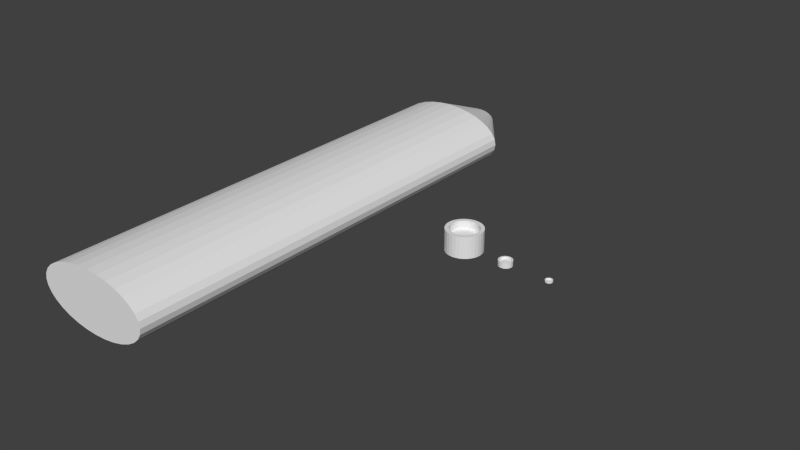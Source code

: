 # Source: planetary_shuttle.blend  (saved by Blender 2.73.0; exported with 4.5.12 LTS)
import bpy
from mathutils import Matrix  # noqa: F401  (used for matrix-valued properties, if any)

bpy.ops.wm.read_factory_settings(use_empty=True)
scene = bpy.context.scene
scene.name = 'Scene'

# ---- collections
col_collection_1 = bpy.data.collections.new('Collection 1'); scene.collection.children.link(col_collection_1)

# ---- world
world_world = bpy.data.worlds.new('World'); scene.world = world_world
world_world.color = (0.05088, 0.05088, 0.05088)
world_world.use_sun_shadow = False
world_world.sun_shadow_jitter_overblur = 0.0
world_world.cycles.sampling_method = 'MANUAL'
world_world.cycles.sample_map_resolution = 256

# ---- meshes
me_cylinder_002 = bpy.data.meshes.new('Cylinder.002')
me_cylinder_002.from_pydata([(0.0, 0.375, 4.47e-08), (0.0, 0.375, 0.3), (0.07316, 0.3678, 4.47e-08), (0.07316, 0.3678, 0.3), (0.1435, 0.3465, 4.47e-08), (0.1435, 0.3465, 0.3), (0.2083, 0.3118, 4.47e-08), (0.2083, 0.3118, 0.3), (0.2652, 0.2652, 4.47e-08), (0.2652, 0.2652, 0.3), (0.3118, 0.2083, 4.47e-08), (0.3118, 0.2083, 0.3), (0.3465, 0.1435, 4.47e-08), (0.3465, 0.1435, 0.3), (0.3678, 0.07316, 4.47e-08), (0.3678, 0.07316, 0.3), (0.375, -7.856e-08, 4.47e-08), (0.375, -7.856e-08, 0.3), (0.3678, -0.07316, 4.47e-08), (0.3678, -0.07316, 0.3), (0.3465, -0.1435, 4.47e-08), (0.3465, -0.1435, 0.3), (0.3118, -0.2083, 4.47e-08), (0.3118, -0.2083, 0.3), (0.2652, -0.2652, 4.47e-08), (0.2652, -0.2652, 0.3), (0.2083, -0.3118, 4.47e-08), (0.2083, -0.3118, 0.3), (0.1435, -0.3465, 4.47e-08), (0.1435, -0.3465, 0.3), (0.07316, -0.3678, 4.47e-08), (0.07316, -0.3678, 0.3), (-1.222e-07, -0.375, 4.47e-08), (-1.222e-07, -0.375, 0.3), (-0.07316, -0.3678, 4.47e-08), (-0.07316, -0.3678, 0.3), (-0.1435, -0.3465, 4.47e-08), (-0.1435, -0.3465, 0.3), (-0.2083, -0.3118, 4.47e-08), (-0.2083, -0.3118, 0.3), (-0.2652, -0.2652, 4.47e-08), (-0.2652, -0.2652, 0.3), (-0.3118, -0.2083, 4.47e-08), (-0.3118, -0.2083, 0.3), (-0.3465, -0.1435, 4.47e-08), (-0.3465, -0.1435, 0.3), (-0.3678, -0.07316, 4.47e-08), (-0.3678, -0.07316, 0.3), (-0.375, 2.552e-07, 4.47e-08), (-0.375, 2.552e-07, 0.3), (-0.3678, 0.07316, 4.47e-08), (-0.3678, 0.07316, 0.3), (-0.3465, 0.1435, 4.47e-08), (-0.3465, 0.1435, 0.3), (-0.3118, 0.2083, 4.47e-08), (-0.3118, 0.2083, 0.3), (-0.2652, 0.2652, 4.47e-08), (-0.2652, 0.2652, 0.3), (-0.2083, 0.3118, 4.47e-08), (-0.2083, 0.3118, 0.3), (-0.1435, 0.3465, 4.47e-08), (-0.1435, 0.3465, 0.3), (-0.07316, 0.3678, 4.47e-08), (-0.07316, 0.3678, 0.3), (9.437e-09, 0.2955, 0.3), (0.05765, 0.2898, 0.3), (0.1131, 0.273, 0.3), (0.1642, 0.2457, 0.3), (0.209, 0.209, 0.3), (0.2457, 0.1642, 0.3), (0.273, 0.1131, 0.3), (0.2898, 0.05765, 0.3), (0.2955, -6.191e-08, 0.3), (0.2898, -0.05765, 0.3), (0.273, -0.1131, 0.3), (0.2457, -0.1642, 0.3), (0.209, -0.209, 0.3), (0.1642, -0.2457, 0.3), (0.1131, -0.273, 0.3), (0.05765, -0.2898, 0.3), (-8.686e-08, -0.2955, 0.3), (-0.05765, -0.2898, 0.3), (-0.1131, -0.273, 0.3), (-0.1642, -0.2457, 0.3), (-0.209, -0.209, 0.3), (-0.2457, -0.1642, 0.3), (-0.273, -0.1131, 0.3), (-0.2898, -0.05765, 0.3), (-0.2955, 2.011e-07, 0.3), (-0.2898, 0.05765, 0.3), (-0.273, 0.1131, 0.3), (-0.2457, 0.1642, 0.3), (-0.209, 0.209, 0.3), (-0.1642, 0.2457, 0.3), (-0.1131, 0.273, 0.3), (-0.05765, 0.2898, 0.3), (9.437e-09, 0.2955, 0.1826), (0.05765, 0.2898, 0.1826), (0.1131, 0.273, 0.1826), (0.1642, 0.2457, 0.1826), (0.209, 0.209, 0.1826), (0.2457, 0.1642, 0.1826), (0.273, 0.1131, 0.1826), (0.2898, 0.05765, 0.1826), (0.2955, -6.191e-08, 0.1826), (0.2898, -0.05765, 0.1826), (0.273, -0.1131, 0.1826), (0.2457, -0.1642, 0.1826), (0.209, -0.209, 0.1826), (0.1642, -0.2457, 0.1826), (0.1131, -0.273, 0.1826), (0.05765, -0.2898, 0.1826), (-8.686e-08, -0.2955, 0.1826), (-0.05765, -0.2898, 0.1826), (-0.1131, -0.273, 0.1826), (-0.1642, -0.2457, 0.1826), (-0.209, -0.209, 0.1826), (-0.2457, -0.1642, 0.1826), (-0.273, -0.1131, 0.1826), (-0.2898, -0.05765, 0.1826), (-0.2955, 2.011e-07, 0.1826), (-0.2898, 0.05765, 0.1826), (-0.273, 0.1131, 0.1826), (-0.2457, 0.1642, 0.1826), (-0.209, 0.209, 0.1826), (-0.1642, 0.2457, 0.1826), (-0.1131, 0.273, 0.1826), (-0.05765, 0.2898, 0.1826)], [], [(0, 1, 3, 2), (2, 3, 5, 4), (4, 5, 7, 6), (6, 7, 9, 8), (8, 9, 11, 10), (10, 11, 13, 12), (12, 13, 15, 14), (14, 15, 17, 16), (16, 17, 19, 18), (18, 19, 21, 20), (20, 21, 23, 22), (22, 23, 25, 24), (24, 25, 27, 26), (26, 27, 29, 28), (28, 29, 31, 30), (30, 31, 33, 32), (32, 33, 35, 34), (34, 35, 37, 36), (36, 37, 39, 38), (38, 39, 41, 40), (40, 41, 43, 42), (42, 43, 45, 44), (44, 45, 47, 46), (46, 47, 49, 48), (48, 49, 51, 50), (50, 51, 53, 52), (52, 53, 55, 54), (54, 55, 57, 56), (56, 57, 59, 58), (58, 59, 61, 60), (45, 43, 85, 86), (62, 63, 1, 0), (60, 61, 63, 62), (0, 2, 4, 6, 8, 10, 12, 14, 16, 18, 20, 22, 24, 26, 28, 30, 32, 34, 36, 38, 40, 42, 44, 46, 48, 50, 52, 54, 56, 58, 60, 62), (23, 21, 74, 75), (51, 49, 88, 89), (7, 5, 66, 67), (29, 27, 77, 78), (57, 55, 91, 92), (35, 33, 80, 81), (13, 11, 69, 70), (63, 61, 94, 95), (41, 39, 83, 84), (19, 17, 72, 73), (47, 45, 86, 87), (25, 23, 75, 76), (53, 51, 89, 90), (9, 7, 67, 68), (31, 29, 78, 79), (59, 57, 92, 93), (37, 35, 81, 82), (15, 13, 70, 71), (1, 63, 95, 64), (43, 41, 84, 85), (21, 19, 73, 74), (49, 47, 87, 88), (5, 3, 65, 66), (27, 25, 76, 77), (55, 53, 90, 91), (11, 9, 68, 69), (33, 31, 79, 80), (61, 59, 93, 94), (39, 37, 82, 83), (3, 1, 64, 65), (17, 15, 71, 72), (89, 88, 120, 121), (67, 66, 98, 99), (78, 77, 109, 110), (87, 86, 118, 119), (65, 64, 96, 97), (76, 75, 107, 108), (64, 95, 127, 96), (85, 84, 116, 117), (74, 73, 105, 106), (94, 93, 125, 126), (83, 82, 114, 115), (72, 71, 103, 104), (92, 91, 123, 124), (81, 80, 112, 113), (70, 69, 101, 102), (90, 89, 121, 122), (68, 67, 99, 100), (79, 78, 110, 111), (88, 87, 119, 120), (66, 65, 97, 98), (77, 76, 108, 109), (86, 85, 117, 118), (75, 74, 106, 107), (95, 94, 126, 127), (84, 83, 115, 116), (73, 72, 104, 105), (93, 92, 124, 125), (82, 81, 113, 114), (71, 70, 102, 103), (91, 90, 122, 123), (69, 68, 100, 101), (80, 79, 111, 112), (97, 96, 127, 126, 125, 124, 123, 122, 121, 120, 119, 118, 117, 116, 115, 114, 113, 112, 111, 110, 109, 108, 107, 106, 105, 104, 103, 102, 101, 100, 99, 98)])
me_cylinder_002.use_remesh_preserve_volume = False
me_cylinder_002.use_remesh_preserve_attributes = False
me_cylinder_002.use_mirror_vertex_groups = False
me_cylinder_002.update()
me_cylinder_001 = bpy.data.meshes.new('Cylinder.001')
me_cylinder_001.from_pydata([(0.0, 0.2, 1.49e-08), (0.0, 0.2, 0.1), (0.03902, 0.1962, 1.49e-08), (0.03902, 0.1962, 0.1), (0.07654, 0.1848, 1.49e-08), (0.07654, 0.1848, 0.1), (0.1111, 0.1663, 1.49e-08), (0.1111, 0.1663, 0.1), (0.1414, 0.1414, 1.49e-08), (0.1414, 0.1414, 0.1), (0.1663, 0.1111, 1.49e-08), (0.1663, 0.1111, 0.1), (0.1848, 0.07654, 1.49e-08), (0.1848, 0.07654, 0.1), (0.1962, 0.03902, 1.49e-08), (0.1962, 0.03902, 0.1), (0.2, -4.19e-08, 1.49e-08), (0.2, -4.19e-08, 0.1), (0.1962, -0.03902, 1.49e-08), (0.1962, -0.03902, 0.1), (0.1848, -0.07654, 1.49e-08), (0.1848, -0.07654, 0.1), (0.1663, -0.1111, 1.49e-08), (0.1663, -0.1111, 0.1), (0.1414, -0.1414, 1.49e-08), (0.1414, -0.1414, 0.1), (0.1111, -0.1663, 1.49e-08), (0.1111, -0.1663, 0.1), (0.07654, -0.1848, 1.49e-08), (0.07654, -0.1848, 0.1), (0.03902, -0.1962, 1.49e-08), (0.03902, -0.1962, 0.1), (-6.517e-08, -0.2, 1.49e-08), (-6.517e-08, -0.2, 0.1), (-0.03902, -0.1962, 1.49e-08), (-0.03902, -0.1962, 0.1), (-0.07654, -0.1848, 1.49e-08), (-0.07654, -0.1848, 0.1), (-0.1111, -0.1663, 1.49e-08), (-0.1111, -0.1663, 0.1), (-0.1414, -0.1414, 1.49e-08), (-0.1414, -0.1414, 0.1), (-0.1663, -0.1111, 1.49e-08), (-0.1663, -0.1111, 0.1), (-0.1848, -0.07654, 1.49e-08), (-0.1848, -0.07654, 0.1), (-0.1962, -0.03902, 1.49e-08), (-0.1962, -0.03902, 0.1), (-0.2, 1.361e-07, 1.49e-08), (-0.2, 1.361e-07, 0.1), (-0.1962, 0.03902, 1.49e-08), (-0.1962, 0.03902, 0.1), (-0.1848, 0.07654, 1.49e-08), (-0.1848, 0.07654, 0.1), (-0.1663, 0.1111, 1.49e-08), (-0.1663, 0.1111, 0.1), (-0.1414, 0.1414, 1.49e-08), (-0.1414, 0.1414, 0.1), (-0.1111, 0.1663, 1.49e-08), (-0.1111, 0.1663, 0.1), (-0.07654, 0.1848, 1.49e-08), (-0.07654, 0.1848, 0.1), (-0.03902, 0.1962, 1.49e-08), (-0.03902, 0.1962, 0.1), (5.033e-09, 0.1576, 0.1), (0.03075, 0.1546, 0.1), (0.06032, 0.1456, 0.1), (0.08757, 0.1311, 0.1), (0.1115, 0.1115, 0.1), (0.1311, 0.08757, 0.1), (0.1456, 0.06032, 0.1), (0.1546, 0.03075, 0.1), (0.1576, -3.302e-08, 0.1), (0.1546, -0.03075, 0.1), (0.1456, -0.06032, 0.1), (0.1311, -0.08757, 0.1), (0.1115, -0.1115, 0.1), (0.08757, -0.1311, 0.1), (0.06032, -0.1456, 0.1), (0.03075, -0.1546, 0.1), (-4.632e-08, -0.1576, 0.1), (-0.03075, -0.1546, 0.1), (-0.06032, -0.1456, 0.1), (-0.08757, -0.1311, 0.1), (-0.1115, -0.1115, 0.1), (-0.1311, -0.08757, 0.1), (-0.1456, -0.06032, 0.1), (-0.1546, -0.03075, 0.1), (-0.1576, 1.073e-07, 0.1), (-0.1546, 0.03075, 0.1), (-0.1456, 0.06032, 0.1), (-0.1311, 0.08757, 0.1), (-0.1115, 0.1115, 0.1), (-0.08757, 0.1311, 0.1), (-0.06032, 0.1456, 0.1), (-0.03075, 0.1546, 0.1), (5.033e-09, 0.1576, 0.02652), (0.03075, 0.1546, 0.02652), (0.06032, 0.1456, 0.02652), (0.08757, 0.1311, 0.02652), (0.1115, 0.1115, 0.02652), (0.1311, 0.08757, 0.02652), (0.1456, 0.06032, 0.02652), (0.1546, 0.03075, 0.02652), (0.1576, -3.302e-08, 0.02652), (0.1546, -0.03075, 0.02652), (0.1456, -0.06032, 0.02652), (0.1311, -0.08757, 0.02652), (0.1115, -0.1115, 0.02652), (0.08757, -0.1311, 0.02652), (0.06032, -0.1456, 0.02652), (0.03075, -0.1546, 0.02652), (-4.632e-08, -0.1576, 0.02652), (-0.03075, -0.1546, 0.02652), (-0.06032, -0.1456, 0.02652), (-0.08757, -0.1311, 0.02652), (-0.1115, -0.1115, 0.02652), (-0.1311, -0.08757, 0.02652), (-0.1456, -0.06032, 0.02652), (-0.1546, -0.03075, 0.02652), (-0.1576, 1.073e-07, 0.02652), (-0.1546, 0.03075, 0.02652), (-0.1456, 0.06032, 0.02652), (-0.1311, 0.08757, 0.02652), (-0.1115, 0.1115, 0.02652), (-0.08757, 0.1311, 0.02652), (-0.06032, 0.1456, 0.02652), (-0.03075, 0.1546, 0.02652)], [], [(0, 1, 3, 2), (2, 3, 5, 4), (4, 5, 7, 6), (6, 7, 9, 8), (8, 9, 11, 10), (10, 11, 13, 12), (12, 13, 15, 14), (14, 15, 17, 16), (16, 17, 19, 18), (18, 19, 21, 20), (20, 21, 23, 22), (22, 23, 25, 24), (24, 25, 27, 26), (26, 27, 29, 28), (28, 29, 31, 30), (30, 31, 33, 32), (32, 33, 35, 34), (34, 35, 37, 36), (36, 37, 39, 38), (38, 39, 41, 40), (40, 41, 43, 42), (42, 43, 45, 44), (44, 45, 47, 46), (46, 47, 49, 48), (48, 49, 51, 50), (50, 51, 53, 52), (52, 53, 55, 54), (54, 55, 57, 56), (56, 57, 59, 58), (58, 59, 61, 60), (45, 43, 85, 86), (62, 63, 1, 0), (60, 61, 63, 62), (0, 2, 4, 6, 8, 10, 12, 14, 16, 18, 20, 22, 24, 26, 28, 30, 32, 34, 36, 38, 40, 42, 44, 46, 48, 50, 52, 54, 56, 58, 60, 62), (23, 21, 74, 75), (51, 49, 88, 89), (7, 5, 66, 67), (29, 27, 77, 78), (57, 55, 91, 92), (35, 33, 80, 81), (13, 11, 69, 70), (63, 61, 94, 95), (41, 39, 83, 84), (19, 17, 72, 73), (47, 45, 86, 87), (25, 23, 75, 76), (53, 51, 89, 90), (9, 7, 67, 68), (31, 29, 78, 79), (59, 57, 92, 93), (37, 35, 81, 82), (15, 13, 70, 71), (1, 63, 95, 64), (43, 41, 84, 85), (21, 19, 73, 74), (49, 47, 87, 88), (5, 3, 65, 66), (27, 25, 76, 77), (55, 53, 90, 91), (11, 9, 68, 69), (33, 31, 79, 80), (61, 59, 93, 94), (39, 37, 82, 83), (3, 1, 64, 65), (17, 15, 71, 72), (89, 88, 120, 121), (67, 66, 98, 99), (78, 77, 109, 110), (87, 86, 118, 119), (65, 64, 96, 97), (76, 75, 107, 108), (64, 95, 127, 96), (85, 84, 116, 117), (74, 73, 105, 106), (94, 93, 125, 126), (83, 82, 114, 115), (72, 71, 103, 104), (92, 91, 123, 124), (81, 80, 112, 113), (70, 69, 101, 102), (90, 89, 121, 122), (68, 67, 99, 100), (79, 78, 110, 111), (88, 87, 119, 120), (66, 65, 97, 98), (77, 76, 108, 109), (86, 85, 117, 118), (75, 74, 106, 107), (95, 94, 126, 127), (84, 83, 115, 116), (73, 72, 104, 105), (93, 92, 124, 125), (82, 81, 113, 114), (71, 70, 102, 103), (91, 90, 122, 123), (69, 68, 100, 101), (80, 79, 111, 112), (97, 96, 127, 126, 125, 124, 123, 122, 121, 120, 119, 118, 117, 116, 115, 114, 113, 112, 111, 110, 109, 108, 107, 106, 105, 104, 103, 102, 101, 100, 99, 98)])
me_cylinder_001.use_remesh_preserve_volume = False
me_cylinder_001.use_remesh_preserve_attributes = False
me_cylinder_001.use_mirror_vertex_groups = False
me_cylinder_001.update()
me_cylinder = bpy.data.meshes.new('Cylinder')
me_cylinder.from_pydata([(0.0, 1.0, 1.788e-07), (0.0, 1.0, 1.2), (0.1951, 0.9808, 1.788e-07), (0.1951, 0.9808, 1.2), (0.3827, 0.9239, 1.788e-07), (0.3827, 0.9239, 1.2), (0.5556, 0.8315, 1.788e-07), (0.5556, 0.8315, 1.2), (0.7071, 0.7071, 1.788e-07), (0.7071, 0.7071, 1.2), (0.8315, 0.5556, 1.788e-07), (0.8315, 0.5556, 1.2), (0.9239, 0.3827, 1.788e-07), (0.9239, 0.3827, 1.2), (0.9808, 0.1951, 1.788e-07), (0.9808, 0.1951, 1.2), (1.0, -2.095e-07, 1.788e-07), (1.0, -2.095e-07, 1.2), (0.9808, -0.1951, 1.788e-07), (0.9808, -0.1951, 1.2), (0.9239, -0.3827, 1.788e-07), (0.9239, -0.3827, 1.2), (0.8315, -0.5556, 1.788e-07), (0.8315, -0.5556, 1.2), (0.7071, -0.7071, 1.788e-07), (0.7071, -0.7071, 1.2), (0.5556, -0.8315, 1.788e-07), (0.5556, -0.8315, 1.2), (0.3827, -0.9239, 1.788e-07), (0.3827, -0.9239, 1.2), (0.1951, -0.9808, 1.788e-07), (0.1951, -0.9808, 1.2), (-3.258e-07, -1.0, 1.788e-07), (-3.258e-07, -1.0, 1.2), (-0.1951, -0.9808, 1.788e-07), (-0.1951, -0.9808, 1.2), (-0.3827, -0.9239, 1.788e-07), (-0.3827, -0.9239, 1.2), (-0.5556, -0.8315, 1.788e-07), (-0.5556, -0.8315, 1.2), (-0.7071, -0.7071, 1.788e-07), (-0.7071, -0.7071, 1.2), (-0.8315, -0.5556, 1.788e-07), (-0.8315, -0.5556, 1.2), (-0.9239, -0.3827, 1.788e-07), (-0.9239, -0.3827, 1.2), (-0.9808, -0.1951, 1.788e-07), (-0.9808, -0.1951, 1.2), (-1.0, 6.806e-07, 1.788e-07), (-1.0, 6.806e-07, 1.2), (-0.9808, 0.1951, 1.788e-07), (-0.9808, 0.1951, 1.2), (-0.9239, 0.3827, 1.788e-07), (-0.9239, 0.3827, 1.2), (-0.8315, 0.5556, 1.788e-07), (-0.8315, 0.5556, 1.2), (-0.7071, 0.7071, 1.788e-07), (-0.7071, 0.7071, 1.2), (-0.5556, 0.8315, 1.788e-07), (-0.5556, 0.8315, 1.2), (-0.3827, 0.9239, 1.788e-07), (-0.3827, 0.9239, 1.2), (-0.1951, 0.9808, 1.788e-07), (-0.1951, 0.9808, 1.2), (2.516e-08, 0.7881, 1.2), (0.1537, 0.7729, 1.2), (0.3016, 0.7281, 1.2), (0.4378, 0.6553, 1.2), (0.5573, 0.5573, 1.2), (0.6553, 0.4378, 1.2), (0.7281, 0.3016, 1.2), (0.7729, 0.1537, 1.2), (0.7881, -1.651e-07, 1.2), (0.7729, -0.1537, 1.2), (0.7281, -0.3016, 1.2), (0.6553, -0.4378, 1.2), (0.5573, -0.5573, 1.2), (0.4378, -0.6553, 1.2), (0.3016, -0.7281, 1.2), (0.1537, -0.7729, 1.2), (-2.316e-07, -0.7881, 1.2), (-0.1537, -0.7729, 1.2), (-0.3016, -0.7281, 1.2), (-0.4378, -0.6553, 1.2), (-0.5573, -0.5573, 1.2), (-0.6553, -0.4378, 1.2), (-0.7281, -0.3016, 1.2), (-0.7729, -0.1537, 1.2), (-0.7881, 5.364e-07, 1.2), (-0.7729, 0.1537, 1.2), (-0.7281, 0.3016, 1.2), (-0.6553, 0.4378, 1.2), (-0.5573, 0.5573, 1.2), (-0.4378, 0.6553, 1.2), (-0.3016, 0.7281, 1.2), (-0.1537, 0.7729, 1.2), (2.516e-08, 0.7881, 0.7303), (0.1537, 0.7729, 0.7303), (0.3016, 0.7281, 0.7303), (0.4378, 0.6553, 0.7303), (0.5573, 0.5573, 0.7303), (0.6553, 0.4378, 0.7303), (0.7281, 0.3016, 0.7303), (0.7729, 0.1537, 0.7303), (0.7881, -1.651e-07, 0.7303), (0.7729, -0.1537, 0.7303), (0.7281, -0.3016, 0.7303), (0.6553, -0.4378, 0.7303), (0.5573, -0.5573, 0.7303), (0.4378, -0.6553, 0.7303), (0.3016, -0.7281, 0.7303), (0.1537, -0.7729, 0.7303), (-2.316e-07, -0.7881, 0.7303), (-0.1537, -0.7729, 0.7303), (-0.3016, -0.7281, 0.7303), (-0.4378, -0.6553, 0.7303), (-0.5573, -0.5573, 0.7303), (-0.6553, -0.4378, 0.7303), (-0.7281, -0.3016, 0.7303), (-0.7729, -0.1537, 0.7303), (-0.7881, 5.364e-07, 0.7303), (-0.7729, 0.1537, 0.7303), (-0.7281, 0.3016, 0.7303), (-0.6553, 0.4378, 0.7303), (-0.5573, 0.5573, 0.7303), (-0.4378, 0.6553, 0.7303), (-0.3016, 0.7281, 0.7303), (-0.1537, 0.7729, 0.7303)], [], [(0, 1, 3, 2), (2, 3, 5, 4), (4, 5, 7, 6), (6, 7, 9, 8), (8, 9, 11, 10), (10, 11, 13, 12), (12, 13, 15, 14), (14, 15, 17, 16), (16, 17, 19, 18), (18, 19, 21, 20), (20, 21, 23, 22), (22, 23, 25, 24), (24, 25, 27, 26), (26, 27, 29, 28), (28, 29, 31, 30), (30, 31, 33, 32), (32, 33, 35, 34), (34, 35, 37, 36), (36, 37, 39, 38), (38, 39, 41, 40), (40, 41, 43, 42), (42, 43, 45, 44), (44, 45, 47, 46), (46, 47, 49, 48), (48, 49, 51, 50), (50, 51, 53, 52), (52, 53, 55, 54), (54, 55, 57, 56), (56, 57, 59, 58), (58, 59, 61, 60), (45, 43, 85, 86), (62, 63, 1, 0), (60, 61, 63, 62), (0, 2, 4, 6, 8, 10, 12, 14, 16, 18, 20, 22, 24, 26, 28, 30, 32, 34, 36, 38, 40, 42, 44, 46, 48, 50, 52, 54, 56, 58, 60, 62), (23, 21, 74, 75), (51, 49, 88, 89), (7, 5, 66, 67), (29, 27, 77, 78), (57, 55, 91, 92), (35, 33, 80, 81), (13, 11, 69, 70), (63, 61, 94, 95), (41, 39, 83, 84), (19, 17, 72, 73), (47, 45, 86, 87), (25, 23, 75, 76), (53, 51, 89, 90), (9, 7, 67, 68), (31, 29, 78, 79), (59, 57, 92, 93), (37, 35, 81, 82), (15, 13, 70, 71), (1, 63, 95, 64), (43, 41, 84, 85), (21, 19, 73, 74), (49, 47, 87, 88), (5, 3, 65, 66), (27, 25, 76, 77), (55, 53, 90, 91), (11, 9, 68, 69), (33, 31, 79, 80), (61, 59, 93, 94), (39, 37, 82, 83), (3, 1, 64, 65), (17, 15, 71, 72), (89, 88, 120, 121), (67, 66, 98, 99), (78, 77, 109, 110), (87, 86, 118, 119), (65, 64, 96, 97), (76, 75, 107, 108), (64, 95, 127, 96), (85, 84, 116, 117), (74, 73, 105, 106), (94, 93, 125, 126), (83, 82, 114, 115), (72, 71, 103, 104), (92, 91, 123, 124), (81, 80, 112, 113), (70, 69, 101, 102), (90, 89, 121, 122), (68, 67, 99, 100), (79, 78, 110, 111), (88, 87, 119, 120), (66, 65, 97, 98), (77, 76, 108, 109), (86, 85, 117, 118), (75, 74, 106, 107), (95, 94, 126, 127), (84, 83, 115, 116), (73, 72, 104, 105), (93, 92, 124, 125), (82, 81, 113, 114), (71, 70, 102, 103), (91, 90, 122, 123), (69, 68, 100, 101), (80, 79, 111, 112), (97, 96, 127, 126, 125, 124, 123, 122, 121, 120, 119, 118, 117, 116, 115, 114, 113, 112, 111, 110, 109, 108, 107, 106, 105, 104, 103, 102, 101, 100, 99, 98)])
me_cylinder.use_remesh_preserve_volume = False
me_cylinder.use_remesh_preserve_attributes = False
me_cylinder.use_mirror_vertex_groups = False
me_cylinder.update()
me_planetary_shuttle = bpy.data.meshes.new('planetary_shuttle')
me_planetary_shuttle.from_pydata([(3.719e-15, -15.0, -1.75), (2.122e-07, 15.0, -0.5115), (0.6828, -15.0, -1.716), (0.1996, 15.0, -0.5017), (1.339, -15.0, -1.617), (0.3915, 15.0, -0.4726), (1.944, -15.0, -1.455), (0.5684, 15.0, -0.4253), (2.475, -15.0, -1.237), (0.7234, 15.0, -0.3617), (2.91, -15.0, -0.9722), (0.8507, 15.0, -0.2842), (3.234, -15.0, -0.6697), (0.9452, 15.0, -0.1958), (3.433, -15.0, -0.3414), (1.003, 15.0, -0.09979), (3.5, -15.0, -1.265e-06), (1.023, 15.0, 6.826e-07), (3.433, -15.0, 0.3414), (1.003, 15.0, 0.0998), (3.234, -15.0, 0.6697), (0.9452, 15.0, 0.1958), (2.91, -15.0, 0.9722), (0.8507, 15.0, 0.2842), (2.475, -15.0, 1.237), (0.7234, 15.0, 0.3617), (1.944, -15.0, 1.455), (0.5684, 15.0, 0.4253), (1.339, -15.0, 1.617), (0.3915, 15.0, 0.4726), (0.6828, -15.0, 1.716), (0.1996, 15.0, 0.5017), (-1.14e-06, -15.0, 1.75), (-1.211e-07, 15.0, 0.5115), (-0.6828, -15.0, 1.716), (-0.1996, 15.0, 0.5017), (-1.339, -15.0, 1.617), (-0.3915, 15.0, 0.4726), (-1.944, -15.0, 1.455), (-0.5684, 15.0, 0.4253), (-2.475, -15.0, 1.237), (-0.7234, 15.0, 0.3617), (-2.91, -15.0, 0.9722), (-0.8507, 15.0, 0.2842), (-3.234, -15.0, 0.6697), (-0.9452, 15.0, 0.1958), (-3.433, -15.0, 0.3414), (-1.003, 15.0, 0.0998), (-3.5, -15.0, -2.822e-06), (-1.023, 15.0, 2.273e-07), (-3.433, -15.0, -0.3414), (-1.003, 15.0, -0.0998), (-3.234, -15.0, -0.6697), (-0.9452, 15.0, -0.1958), (-2.91, -15.0, -0.9723), (-0.8507, 15.0, -0.2842), (-2.475, -15.0, -1.237), (-0.7234, 15.0, -0.3617), (-1.944, -15.0, -1.455), (-0.5684, 15.0, -0.4253), (-1.339, -15.0, -1.617), (-0.3915, 15.0, -0.4726), (-0.6828, -15.0, -1.716), (-0.1996, 15.0, -0.5017), (-2.237e-15, 11.82, -1.75), (0.6828, 11.82, -1.716), (1.339, 11.82, -1.617), (1.944, 11.82, -1.455), (2.475, 11.82, -1.237), (2.91, 11.82, -0.9722), (3.234, 11.82, -0.6697), (3.433, 11.82, -0.3414), (3.5, 11.82, 7.606e-07), (3.433, 11.82, 0.3414), (3.234, 11.82, 0.6697), (2.91, 11.82, 0.9722), (2.475, 11.82, 1.237), (1.944, 11.82, 1.455), (1.339, 11.82, 1.617), (0.6828, 11.82, 1.716), (-1.14e-06, 11.82, 1.75), (-0.6828, 11.82, 1.716), (-1.339, 11.82, 1.617), (-1.944, 11.82, 1.455), (-2.475, 11.82, 1.237), (-2.91, 11.82, 0.9722), (-3.234, 11.82, 0.6697), (-3.433, 11.82, 0.3414), (-3.5, 11.82, -7.971e-07), (-3.433, 11.82, -0.3414), (-3.234, 11.82, -0.6697), (-2.91, 11.82, -0.9722), (-2.475, 11.82, -1.237), (-1.944, 11.82, -1.455), (-1.339, 11.82, -1.617), (-0.6828, 11.82, -1.716)], [], [(64, 1, 3, 65), (65, 3, 5, 66), (66, 5, 7, 67), (67, 7, 9, 68), (68, 9, 11, 69), (69, 11, 13, 70), (70, 13, 15, 71), (71, 15, 17, 72), (72, 17, 19, 73), (73, 19, 21, 74), (74, 21, 23, 75), (75, 23, 25, 76), (76, 25, 27, 77), (77, 27, 29, 78), (78, 29, 31, 79), (79, 31, 33, 80), (80, 33, 35, 81), (81, 35, 37, 82), (82, 37, 39, 83), (83, 39, 41, 84), (84, 41, 43, 85), (85, 43, 45, 86), (86, 45, 47, 87), (87, 47, 49, 88), (88, 49, 51, 89), (89, 51, 53, 90), (90, 53, 55, 91), (91, 55, 57, 92), (92, 57, 59, 93), (93, 59, 61, 94), (3, 1, 63, 61, 59, 57, 55, 53, 51, 49, 47, 45, 43, 41, 39, 37, 35, 33, 31, 29, 27, 25, 23, 21, 19, 17, 15, 13, 11, 9, 7, 5), (95, 63, 1, 64), (94, 61, 63, 95), (0, 2, 4, 6, 8, 10, 12, 14, 16, 18, 20, 22, 24, 26, 28, 30, 32, 34, 36, 38, 40, 42, 44, 46, 48, 50, 52, 54, 56, 58, 60, 62), (60, 94, 95, 62), (62, 95, 64, 0), (58, 93, 94, 60), (56, 92, 93, 58), (54, 91, 92, 56), (52, 90, 91, 54), (50, 89, 90, 52), (48, 88, 89, 50), (46, 87, 88, 48), (44, 86, 87, 46), (42, 85, 86, 44), (40, 84, 85, 42), (38, 83, 84, 40), (36, 82, 83, 38), (34, 81, 82, 36), (32, 80, 81, 34), (30, 79, 80, 32), (28, 78, 79, 30), (26, 77, 78, 28), (24, 76, 77, 26), (22, 75, 76, 24), (20, 74, 75, 22), (18, 73, 74, 20), (16, 72, 73, 18), (14, 71, 72, 16), (12, 70, 71, 14), (10, 69, 70, 12), (8, 68, 69, 10), (6, 67, 68, 8), (4, 66, 67, 6), (2, 65, 66, 4), (0, 64, 65, 2)])
me_planetary_shuttle.use_remesh_preserve_volume = False
me_planetary_shuttle.use_remesh_preserve_attributes = False
me_planetary_shuttle.use_mirror_vertex_groups = False
me_planetary_shuttle.update()

# ---- objects
ob_reverse_engine = bpy.data.objects.new('reverse_engine', me_cylinder_002)
ob_aux_engine = bpy.data.objects.new('aux_engine', me_cylinder_001)
ob_main_engine = bpy.data.objects.new('main_engine', me_cylinder)
ob_planetary_shuttle = bpy.data.objects.new('planetary_shuttle', me_planetary_shuttle)

# ---- transforms, parenting, visibility, modifiers, constraints
ob_reverse_engine.location = (12.5, 0.0, 0.0)
ob_reverse_engine.lineart.crease_threshold = 0.0
ob_aux_engine.location = (15.0, 0.0, 0.0)
ob_aux_engine.lineart.crease_threshold = 0.0
ob_main_engine.location = (10.0, 2.85e-07, -1.788e-07)
ob_main_engine.lineart.crease_threshold = 0.0
ob_planetary_shuttle.location = (0.0, 0.0, 0.0)
ob_planetary_shuttle.lineart.crease_threshold = 0.0

# ---- collection membership
col_collection_1.objects.link(ob_reverse_engine)
col_collection_1.objects.link(ob_aux_engine)
col_collection_1.objects.link(ob_main_engine)
col_collection_1.objects.link(ob_planetary_shuttle)

# ---- scene / render settings (as saved in the file)
scene.frame_start = 1; scene.frame_end = 250; scene.frame_set(1)
scene.render.engine = 'BLENDER_EEVEE_NEXT'
scene.render.resolution_percentage = 50
scene.render.dither_intensity = 0.0
scene.cycles.use_denoising = False
scene.cycles.samples = 10
scene.cycles.sampling_pattern = 'TABULATED_SOBOL'
scene.cycles.light_sampling_threshold = 0.0
scene.cycles.use_adaptive_sampling = False
scene.cycles.use_light_tree = False
scene.cycles.blur_glossy = 0.0
scene.cycles.pixel_filter_type = 'GAUSSIAN'
scene.cycles.sample_clamp_indirect = 0.0
scene.view_settings.view_transform = 'Standard'
bpy.context.view_layer.update()

# ---- added for rendering (the .blend has no active camera and no usable light): camera, sun
cam_auto = bpy.data.cameras.new('AutoCamera')
cam_auto.lens = 50.0
cam_auto.sensor_width = 36.0
cam_auto.clip_end = 1000.0
ob_auto_camera = bpy.data.objects.new('AutoCamera', cam_auto)
scene.collection.objects.link(ob_auto_camera)
ob_auto_camera.location = (38.7175, -39.441, 26.294)
ob_auto_camera.rotation_euler = (1.09748, -7.21219e-08, 0.694738)
scene.camera = ob_auto_camera
light_auto_sun = bpy.data.lights.new('AutoSun', 'SUN')
light_auto_sun.energy = 3.0
light_auto_sun.angle = 0.0523599
ob_auto_sun = bpy.data.objects.new('AutoSun', light_auto_sun)
scene.collection.objects.link(ob_auto_sun)
ob_auto_sun.rotation_euler = (0.872665, 0.174533, 0.523599)
bpy.context.view_layer.update()
